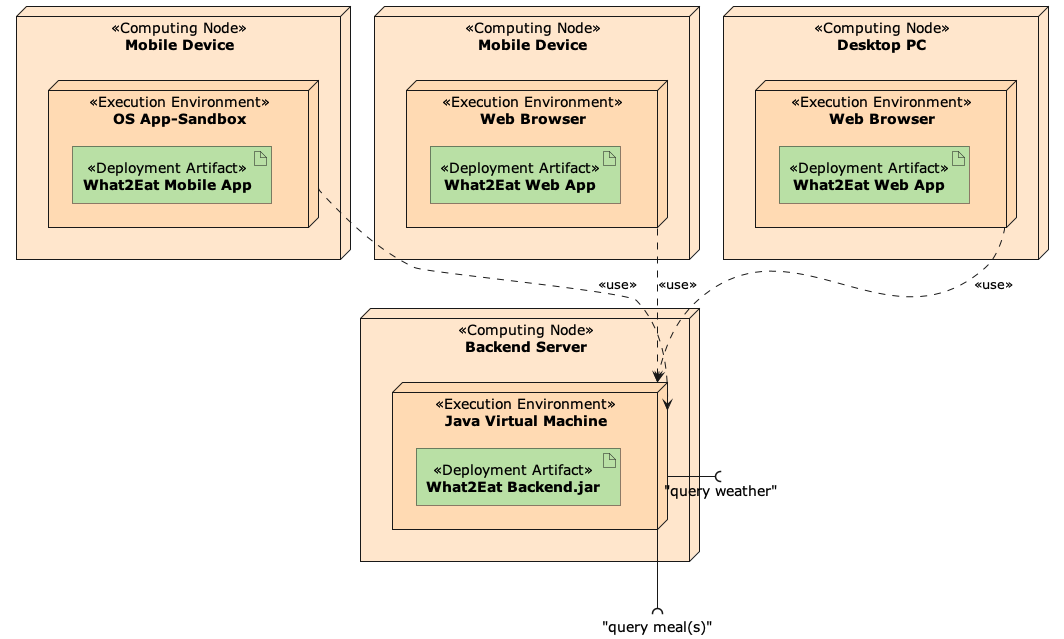

The diagram above was rendered by PlantUML. Its source (embedded in the PNG):
@startuml deployment-driven-decomposition-RT
!include ADF.puml

ADFComputingNode(mobileDevice1, "Mobile Device") {
  ADFExecutionEnvironment(osAppSandbox, "OS App-Sandbox", 2) {
    ADFDeploymentArtifact(mobileApp, "What2Eat Mobile App")
  }
}

ADFComputingNode(mobileDevice2, "Mobile Device") {
  ADFExecutionEnvironment(webBrowserMobile, "Web Browser", 2) {
    ADFDeploymentArtifact(webAppMobile, "What2Eat Web App")
  }
}

ADFComputingNode(desktopPC, "Desktop PC") {
  ADFExecutionEnvironment(webBrowserDesktop, "Web Browser", 2) {
    ADFDeploymentArtifact(webAppDesktop, "What2Eat Web App")
  }
}

ADFComputingNode(backendServer, "Backend Server") {
  ADFExecutionEnvironment(javaVM, "Java Virtual Machine", 2) {
    ADFDeploymentArtifact(backendJar, "What2Eat Backend.jar")
  }
}
ADFRelation(osAppSandbox, javaVM, "use", "", "")
ADFRelation(webBrowserMobile, javaVM, "use", "", "")
ADFRelation(webBrowserDesktop, javaVM, "use", "", "")

javaVM -(( "query weather"
javaVM --(( "query meal(s)"
@enduml